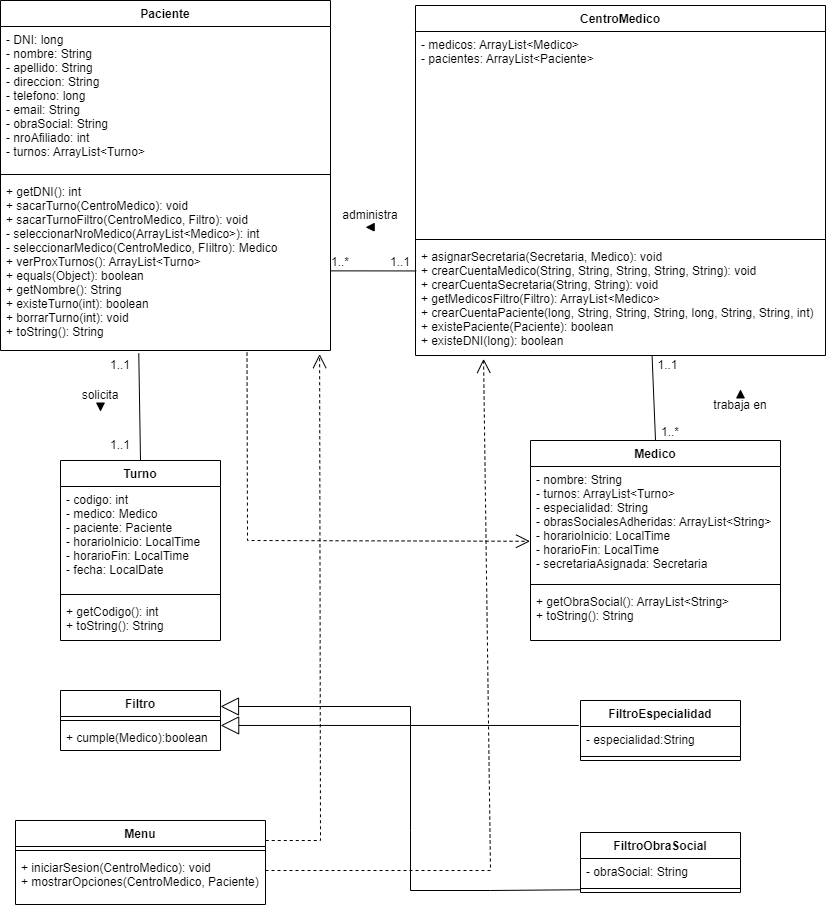

The diagram above was exported from draw.io. Its source (the exported page's mxGraphModel, read from the mxfile embedded in the PNG):
<mxGraphModel dx="2031" dy="1089" grid="1" gridSize="10" guides="1" tooltips="1" connect="1" arrows="1" fold="1" page="1" pageScale="1" pageWidth="850" pageHeight="1100" background="#ffffff" math="0" shadow="0">
  <root>
    <mxCell id="0" />
    <mxCell id="1" parent="0" />
    <mxCell id="NrFjegRCaVXWFW9sVjRA-1" value="Paciente" style="swimlane;fontStyle=1;align=center;verticalAlign=top;childLayout=stackLayout;horizontal=1;startSize=26;horizontalStack=0;resizeParent=1;resizeParentMax=0;resizeLast=0;collapsible=1;marginBottom=0;" vertex="1" parent="1">
      <mxGeometry x="10" y="20" width="330" height="350" as="geometry" />
    </mxCell>
    <mxCell id="NrFjegRCaVXWFW9sVjRA-2" value="- DNI: long&#10;- nombre: String&#10;- apellido: String&#10;- direccion: String&#10;- telefono: long&#10;- email: String&#10;- obraSocial: String&#10;- nroAfiliado: int&#10;- turnos: ArrayList&lt;Turno&gt;" style="text;strokeColor=none;fillColor=none;align=left;verticalAlign=top;spacingLeft=4;spacingRight=4;overflow=hidden;rotatable=0;points=[[0,0.5],[1,0.5]];portConstraint=eastwest;" vertex="1" parent="NrFjegRCaVXWFW9sVjRA-1">
      <mxGeometry y="26" width="330" height="144" as="geometry" />
    </mxCell>
    <mxCell id="NrFjegRCaVXWFW9sVjRA-3" value="" style="line;strokeWidth=1;fillColor=none;align=left;verticalAlign=middle;spacingTop=-1;spacingLeft=3;spacingRight=3;rotatable=0;labelPosition=right;points=[];portConstraint=eastwest;" vertex="1" parent="NrFjegRCaVXWFW9sVjRA-1">
      <mxGeometry y="170" width="330" height="8" as="geometry" />
    </mxCell>
    <mxCell id="NrFjegRCaVXWFW9sVjRA-4" value="+ getDNI(): int&#10;+ sacarTurno(CentroMedico): void&#10;+ sacarTurnoFiltro(CentroMedico, Filtro): void&#10;- seleccionarNroMedico(ArrayList&lt;Medico&gt;): int&#10;- seleccionarMedico(CentroMedico, FIiltro): Medico&#10;+ verProxTurnos(): ArrayList&lt;Turno&gt;&#10;+ equals(Object): boolean&#10;+ getNombre(): String&#10;+ existeTurno(int): boolean&#10;+ borrarTurno(int): void&#10;+ toString(): String" style="text;strokeColor=none;fillColor=none;align=left;verticalAlign=top;spacingLeft=4;spacingRight=4;overflow=hidden;rotatable=0;points=[[0,0.5],[1,0.5]];portConstraint=eastwest;" vertex="1" parent="NrFjegRCaVXWFW9sVjRA-1">
      <mxGeometry y="178" width="330" height="172" as="geometry" />
    </mxCell>
    <mxCell id="NrFjegRCaVXWFW9sVjRA-5" value="CentroMedico" style="swimlane;fontStyle=1;align=center;verticalAlign=top;childLayout=stackLayout;horizontal=1;startSize=26;horizontalStack=0;resizeParent=1;resizeParentMax=0;resizeLast=0;collapsible=1;marginBottom=0;" vertex="1" parent="1">
      <mxGeometry x="425" y="25" width="410" height="350" as="geometry" />
    </mxCell>
    <mxCell id="NrFjegRCaVXWFW9sVjRA-6" value="- medicos: ArrayList&lt;Medico&gt;&#10;- pacientes: ArrayList&lt;Paciente&gt;" style="text;strokeColor=none;fillColor=none;align=left;verticalAlign=top;spacingLeft=4;spacingRight=4;overflow=hidden;rotatable=0;points=[[0,0.5],[1,0.5]];portConstraint=eastwest;" vertex="1" parent="NrFjegRCaVXWFW9sVjRA-5">
      <mxGeometry y="26" width="410" height="204" as="geometry" />
    </mxCell>
    <mxCell id="NrFjegRCaVXWFW9sVjRA-7" value="" style="line;strokeWidth=1;fillColor=none;align=left;verticalAlign=middle;spacingTop=-1;spacingLeft=3;spacingRight=3;rotatable=0;labelPosition=right;points=[];portConstraint=eastwest;" vertex="1" parent="NrFjegRCaVXWFW9sVjRA-5">
      <mxGeometry y="230" width="410" height="8" as="geometry" />
    </mxCell>
    <mxCell id="NrFjegRCaVXWFW9sVjRA-8" value="+ asignarSecretaria(Secretaria, Medico): void&#10;+ crearCuentaMedico(String, String, String, String, String): void&#10;+ crearCuentaSecretaria(String, String): void&#10;+ getMedicosFiltro(Filtro): ArrayList&lt;Medico&gt;&#10;+ crearCuentaPaciente(long, String, String, String, long, String, String, int)&#10;+ existePaciente(Paciente): boolean&#10;+ existeDNI(long): boolean" style="text;strokeColor=none;fillColor=none;align=left;verticalAlign=top;spacingLeft=4;spacingRight=4;overflow=hidden;rotatable=0;points=[[0,0.5],[1,0.5]];portConstraint=eastwest;" vertex="1" parent="NrFjegRCaVXWFW9sVjRA-5">
      <mxGeometry y="238" width="410" height="112" as="geometry" />
    </mxCell>
    <mxCell id="NrFjegRCaVXWFW9sVjRA-9" value="Turno" style="swimlane;fontStyle=1;align=center;verticalAlign=top;childLayout=stackLayout;horizontal=1;startSize=26;horizontalStack=0;resizeParent=1;resizeParentMax=0;resizeLast=0;collapsible=1;marginBottom=0;" vertex="1" parent="1">
      <mxGeometry x="70" y="480" width="160" height="180" as="geometry" />
    </mxCell>
    <mxCell id="NrFjegRCaVXWFW9sVjRA-10" value="- codigo: int&#10;- medico: Medico&#10;- paciente: Paciente&#10;- horarioInicio: LocalTime&#10;- horarioFin: LocalTime&#10;- fecha: LocalDate" style="text;strokeColor=none;fillColor=none;align=left;verticalAlign=top;spacingLeft=4;spacingRight=4;overflow=hidden;rotatable=0;points=[[0,0.5],[1,0.5]];portConstraint=eastwest;" vertex="1" parent="NrFjegRCaVXWFW9sVjRA-9">
      <mxGeometry y="26" width="160" height="104" as="geometry" />
    </mxCell>
    <mxCell id="NrFjegRCaVXWFW9sVjRA-11" value="" style="line;strokeWidth=1;fillColor=none;align=left;verticalAlign=middle;spacingTop=-1;spacingLeft=3;spacingRight=3;rotatable=0;labelPosition=right;points=[];portConstraint=eastwest;" vertex="1" parent="NrFjegRCaVXWFW9sVjRA-9">
      <mxGeometry y="130" width="160" height="8" as="geometry" />
    </mxCell>
    <mxCell id="NrFjegRCaVXWFW9sVjRA-12" value="+ getCodigo(): int&#10;+ toString(): String" style="text;strokeColor=none;fillColor=none;align=left;verticalAlign=top;spacingLeft=4;spacingRight=4;overflow=hidden;rotatable=0;points=[[0,0.5],[1,0.5]];portConstraint=eastwest;" vertex="1" parent="NrFjegRCaVXWFW9sVjRA-9">
      <mxGeometry y="138" width="160" height="42" as="geometry" />
    </mxCell>
    <mxCell id="NrFjegRCaVXWFW9sVjRA-13" value="Medico" style="swimlane;fontStyle=1;align=center;verticalAlign=top;childLayout=stackLayout;horizontal=1;startSize=26;horizontalStack=0;resizeParent=1;resizeParentMax=0;resizeLast=0;collapsible=1;marginBottom=0;" vertex="1" parent="1">
      <mxGeometry x="540" y="460" width="250" height="200" as="geometry" />
    </mxCell>
    <mxCell id="NrFjegRCaVXWFW9sVjRA-14" value="- nombre: String&#10;- turnos: ArrayList&lt;Turno&gt;&#10;- especialidad: String&#10;- obrasSocialesAdheridas: ArrayList&lt;String&gt;&#10;- horarioInicio: LocalTime&#10;- horarioFin: LocalTime&#10;- secretariaAsignada: Secretaria" style="text;strokeColor=none;fillColor=none;align=left;verticalAlign=top;spacingLeft=4;spacingRight=4;overflow=hidden;rotatable=0;points=[[0,0.5],[1,0.5]];portConstraint=eastwest;" vertex="1" parent="NrFjegRCaVXWFW9sVjRA-13">
      <mxGeometry y="26" width="250" height="114" as="geometry" />
    </mxCell>
    <mxCell id="NrFjegRCaVXWFW9sVjRA-15" value="" style="line;strokeWidth=1;fillColor=none;align=left;verticalAlign=middle;spacingTop=-1;spacingLeft=3;spacingRight=3;rotatable=0;labelPosition=right;points=[];portConstraint=eastwest;" vertex="1" parent="NrFjegRCaVXWFW9sVjRA-13">
      <mxGeometry y="140" width="250" height="8" as="geometry" />
    </mxCell>
    <mxCell id="NrFjegRCaVXWFW9sVjRA-16" value="+ getObraSocial(): ArrayList&lt;String&gt;&#10;+ toString(): String" style="text;strokeColor=none;fillColor=none;align=left;verticalAlign=top;spacingLeft=4;spacingRight=4;overflow=hidden;rotatable=0;points=[[0,0.5],[1,0.5]];portConstraint=eastwest;" vertex="1" parent="NrFjegRCaVXWFW9sVjRA-13">
      <mxGeometry y="148" width="250" height="52" as="geometry" />
    </mxCell>
    <mxCell id="NrFjegRCaVXWFW9sVjRA-17" value="Filtro" style="swimlane;fontStyle=1;align=center;verticalAlign=top;childLayout=stackLayout;horizontal=1;startSize=26;horizontalStack=0;resizeParent=1;resizeParentMax=0;resizeLast=0;collapsible=1;marginBottom=0;" vertex="1" parent="1">
      <mxGeometry x="70" y="710" width="160" height="60" as="geometry" />
    </mxCell>
    <mxCell id="NrFjegRCaVXWFW9sVjRA-19" value="" style="line;strokeWidth=1;fillColor=none;align=left;verticalAlign=middle;spacingTop=-1;spacingLeft=3;spacingRight=3;rotatable=0;labelPosition=right;points=[];portConstraint=eastwest;" vertex="1" parent="NrFjegRCaVXWFW9sVjRA-17">
      <mxGeometry y="26" width="160" height="8" as="geometry" />
    </mxCell>
    <mxCell id="NrFjegRCaVXWFW9sVjRA-20" value="+ cumple(Medico):boolean" style="text;strokeColor=none;fillColor=none;align=left;verticalAlign=top;spacingLeft=4;spacingRight=4;overflow=hidden;rotatable=0;points=[[0,0.5],[1,0.5]];portConstraint=eastwest;" vertex="1" parent="NrFjegRCaVXWFW9sVjRA-17">
      <mxGeometry y="34" width="160" height="26" as="geometry" />
    </mxCell>
    <mxCell id="NrFjegRCaVXWFW9sVjRA-21" value="FiltroEspecialidad" style="swimlane;fontStyle=1;align=center;verticalAlign=top;childLayout=stackLayout;horizontal=1;startSize=26;horizontalStack=0;resizeParent=1;resizeParentMax=0;resizeLast=0;collapsible=1;marginBottom=0;" vertex="1" parent="1">
      <mxGeometry x="590" y="720" width="160" height="60" as="geometry" />
    </mxCell>
    <mxCell id="NrFjegRCaVXWFW9sVjRA-22" value="- especialidad:String" style="text;strokeColor=none;fillColor=none;align=left;verticalAlign=top;spacingLeft=4;spacingRight=4;overflow=hidden;rotatable=0;points=[[0,0.5],[1,0.5]];portConstraint=eastwest;" vertex="1" parent="NrFjegRCaVXWFW9sVjRA-21">
      <mxGeometry y="26" width="160" height="26" as="geometry" />
    </mxCell>
    <mxCell id="NrFjegRCaVXWFW9sVjRA-23" value="" style="line;strokeWidth=1;fillColor=none;align=left;verticalAlign=middle;spacingTop=-1;spacingLeft=3;spacingRight=3;rotatable=0;labelPosition=right;points=[];portConstraint=eastwest;" vertex="1" parent="NrFjegRCaVXWFW9sVjRA-21">
      <mxGeometry y="52" width="160" height="8" as="geometry" />
    </mxCell>
    <mxCell id="NrFjegRCaVXWFW9sVjRA-25" value="FiltroObraSocial" style="swimlane;fontStyle=1;align=center;verticalAlign=top;childLayout=stackLayout;horizontal=1;startSize=26;horizontalStack=0;resizeParent=1;resizeParentMax=0;resizeLast=0;collapsible=1;marginBottom=0;" vertex="1" parent="1">
      <mxGeometry x="590" y="852" width="160" height="60" as="geometry" />
    </mxCell>
    <mxCell id="NrFjegRCaVXWFW9sVjRA-26" value="- obraSocial: String" style="text;strokeColor=none;fillColor=none;align=left;verticalAlign=top;spacingLeft=4;spacingRight=4;overflow=hidden;rotatable=0;points=[[0,0.5],[1,0.5]];portConstraint=eastwest;" vertex="1" parent="NrFjegRCaVXWFW9sVjRA-25">
      <mxGeometry y="26" width="160" height="26" as="geometry" />
    </mxCell>
    <mxCell id="NrFjegRCaVXWFW9sVjRA-27" value="" style="line;strokeWidth=1;fillColor=none;align=left;verticalAlign=middle;spacingTop=-1;spacingLeft=3;spacingRight=3;rotatable=0;labelPosition=right;points=[];portConstraint=eastwest;" vertex="1" parent="NrFjegRCaVXWFW9sVjRA-25">
      <mxGeometry y="52" width="160" height="8" as="geometry" />
    </mxCell>
    <mxCell id="NrFjegRCaVXWFW9sVjRA-28" value="Menu" style="swimlane;fontStyle=1;align=center;verticalAlign=top;childLayout=stackLayout;horizontal=1;startSize=26;horizontalStack=0;resizeParent=1;resizeParentMax=0;resizeLast=0;collapsible=1;marginBottom=0;" vertex="1" parent="1">
      <mxGeometry x="25" y="840" width="250" height="84" as="geometry" />
    </mxCell>
    <mxCell id="NrFjegRCaVXWFW9sVjRA-30" value="" style="line;strokeWidth=1;fillColor=none;align=left;verticalAlign=middle;spacingTop=-1;spacingLeft=3;spacingRight=3;rotatable=0;labelPosition=right;points=[];portConstraint=eastwest;" vertex="1" parent="NrFjegRCaVXWFW9sVjRA-28">
      <mxGeometry y="26" width="250" height="8" as="geometry" />
    </mxCell>
    <mxCell id="NrFjegRCaVXWFW9sVjRA-31" value="+ iniciarSesion(CentroMedico): void&#10;+ mostrarOpciones(CentroMedico, Paciente)" style="text;strokeColor=none;fillColor=none;align=left;verticalAlign=top;spacingLeft=4;spacingRight=4;overflow=hidden;rotatable=0;points=[[0,0.5],[1,0.5]];portConstraint=eastwest;" vertex="1" parent="NrFjegRCaVXWFW9sVjRA-28">
      <mxGeometry y="34" width="250" height="50" as="geometry" />
    </mxCell>
    <mxCell id="NrFjegRCaVXWFW9sVjRA-33" value="" style="endArrow=none;html=1;rounded=0;entryX=0.419;entryY=1.016;entryDx=0;entryDy=0;entryPerimeter=0;exitX=0.5;exitY=0;exitDx=0;exitDy=0;" edge="1" parent="1" source="NrFjegRCaVXWFW9sVjRA-9" target="NrFjegRCaVXWFW9sVjRA-4">
      <mxGeometry width="50" height="50" relative="1" as="geometry">
        <mxPoint x="60" y="480" as="sourcePoint" />
        <mxPoint x="110" y="430" as="targetPoint" />
      </mxGeometry>
    </mxCell>
    <mxCell id="NrFjegRCaVXWFW9sVjRA-34" value="" style="endArrow=none;html=1;rounded=0;exitX=0.5;exitY=0;exitDx=0;exitDy=0;entryX=0.577;entryY=0.999;entryDx=0;entryDy=0;entryPerimeter=0;" edge="1" parent="1" source="NrFjegRCaVXWFW9sVjRA-13" target="NrFjegRCaVXWFW9sVjRA-8">
      <mxGeometry width="50" height="50" relative="1" as="geometry">
        <mxPoint x="400" y="660" as="sourcePoint" />
        <mxPoint x="660" y="380" as="targetPoint" />
      </mxGeometry>
    </mxCell>
    <mxCell id="NrFjegRCaVXWFW9sVjRA-36" value="" style="endArrow=none;html=1;rounded=0;exitX=1.001;exitY=0.537;exitDx=0;exitDy=0;exitPerimeter=0;entryX=0.002;entryY=0.245;entryDx=0;entryDy=0;entryPerimeter=0;" edge="1" parent="1" source="NrFjegRCaVXWFW9sVjRA-4" target="NrFjegRCaVXWFW9sVjRA-8">
      <mxGeometry width="50" height="50" relative="1" as="geometry">
        <mxPoint x="370" y="460" as="sourcePoint" />
        <mxPoint x="420" y="410" as="targetPoint" />
      </mxGeometry>
    </mxCell>
    <mxCell id="NrFjegRCaVXWFW9sVjRA-37" value="" style="endArrow=open;endSize=12;dashed=1;html=1;rounded=0;entryX=0.166;entryY=1.03;entryDx=0;entryDy=0;entryPerimeter=0;" edge="1" parent="1" target="NrFjegRCaVXWFW9sVjRA-8">
      <mxGeometry width="160" relative="1" as="geometry">
        <mxPoint x="275" y="890" as="sourcePoint" />
        <mxPoint x="440" y="650" as="targetPoint" />
        <Array as="points">
          <mxPoint x="500" y="890" />
        </Array>
      </mxGeometry>
    </mxCell>
    <mxCell id="NrFjegRCaVXWFW9sVjRA-38" value="" style="endArrow=open;endSize=12;dashed=1;html=1;rounded=0;entryX=0.967;entryY=1.021;entryDx=0;entryDy=0;entryPerimeter=0;exitX=1.001;exitY=0.238;exitDx=0;exitDy=0;exitPerimeter=0;" edge="1" parent="1" source="NrFjegRCaVXWFW9sVjRA-28" target="NrFjegRCaVXWFW9sVjRA-4">
      <mxGeometry x="-0.5793" y="-42" width="160" relative="1" as="geometry">
        <mxPoint x="280" y="860" as="sourcePoint" />
        <mxPoint x="390" y="530" as="targetPoint" />
        <Array as="points">
          <mxPoint x="330" y="860" />
        </Array>
        <mxPoint x="1" as="offset" />
      </mxGeometry>
    </mxCell>
    <mxCell id="NrFjegRCaVXWFW9sVjRA-40" value="" style="endArrow=open;endSize=12;dashed=1;html=1;rounded=0;exitX=0.747;exitY=1.012;exitDx=0;exitDy=0;exitPerimeter=0;entryX=-0.002;entryY=0.656;entryDx=0;entryDy=0;entryPerimeter=0;" edge="1" parent="1" source="NrFjegRCaVXWFW9sVjRA-4" target="NrFjegRCaVXWFW9sVjRA-14">
      <mxGeometry width="160" relative="1" as="geometry">
        <mxPoint x="370" y="550" as="sourcePoint" />
        <mxPoint x="530" y="550" as="targetPoint" />
        <Array as="points">
          <mxPoint x="257" y="560" />
        </Array>
      </mxGeometry>
    </mxCell>
    <mxCell id="NrFjegRCaVXWFW9sVjRA-42" value="solicita" style="text;html=1;strokeColor=none;fillColor=none;align=center;verticalAlign=middle;whiteSpace=wrap;rounded=0;" vertex="1" parent="1">
      <mxGeometry x="80" y="400" width="60" height="30" as="geometry" />
    </mxCell>
    <mxCell id="NrFjegRCaVXWFW9sVjRA-43" value="1..1" style="text;html=1;strokeColor=none;fillColor=none;align=center;verticalAlign=middle;whiteSpace=wrap;rounded=0;" vertex="1" parent="1">
      <mxGeometry x="100" y="450" width="60" height="30" as="geometry" />
    </mxCell>
    <mxCell id="NrFjegRCaVXWFW9sVjRA-44" value="1..1" style="text;html=1;strokeColor=none;fillColor=none;align=center;verticalAlign=middle;whiteSpace=wrap;rounded=0;" vertex="1" parent="1">
      <mxGeometry x="100" y="370" width="60" height="30" as="geometry" />
    </mxCell>
    <mxCell id="NrFjegRCaVXWFW9sVjRA-45" value="" style="triangle;whiteSpace=wrap;html=1;fillColor=#000000;direction=south;" vertex="1" parent="1">
      <mxGeometry x="106.25" y="422.5" width="7.5" height="7.5" as="geometry" />
    </mxCell>
    <mxCell id="NrFjegRCaVXWFW9sVjRA-47" value="administra" style="text;html=1;strokeColor=none;fillColor=none;align=center;verticalAlign=middle;whiteSpace=wrap;rounded=0;" vertex="1" parent="1">
      <mxGeometry x="350" y="220" width="60" height="30" as="geometry" />
    </mxCell>
    <mxCell id="NrFjegRCaVXWFW9sVjRA-48" value="" style="triangle;whiteSpace=wrap;html=1;fillColor=#000000;direction=south;rotation=90;" vertex="1" parent="1">
      <mxGeometry x="376.25" y="243" width="7.5" height="7.5" as="geometry" />
    </mxCell>
    <mxCell id="NrFjegRCaVXWFW9sVjRA-50" value="1..*" style="text;html=1;strokeColor=none;fillColor=none;align=center;verticalAlign=middle;whiteSpace=wrap;rounded=0;" vertex="1" parent="1">
      <mxGeometry x="319.75" y="267" width="60" height="30" as="geometry" />
    </mxCell>
    <mxCell id="NrFjegRCaVXWFW9sVjRA-51" value="1..1" style="text;html=1;strokeColor=none;fillColor=none;align=center;verticalAlign=middle;whiteSpace=wrap;rounded=0;" vertex="1" parent="1">
      <mxGeometry x="379.75" y="267" width="60" height="30" as="geometry" />
    </mxCell>
    <mxCell id="NrFjegRCaVXWFW9sVjRA-52" value="trabaja en" style="text;html=1;strokeColor=none;fillColor=none;align=center;verticalAlign=middle;whiteSpace=wrap;rounded=0;" vertex="1" parent="1">
      <mxGeometry x="720" y="410" width="60" height="30" as="geometry" />
    </mxCell>
    <mxCell id="NrFjegRCaVXWFW9sVjRA-53" value="" style="triangle;whiteSpace=wrap;html=1;fillColor=#000000;direction=north;" vertex="1" parent="1">
      <mxGeometry x="746.25" y="410" width="7.5" height="7.5" as="geometry" />
    </mxCell>
    <mxCell id="NrFjegRCaVXWFW9sVjRA-54" value="1..1" style="text;html=1;strokeColor=none;fillColor=none;align=center;verticalAlign=middle;whiteSpace=wrap;rounded=0;" vertex="1" parent="1">
      <mxGeometry x="650" y="375" width="55" height="20" as="geometry" />
    </mxCell>
    <mxCell id="NrFjegRCaVXWFW9sVjRA-57" value="1..*" style="text;html=1;strokeColor=none;fillColor=none;align=center;verticalAlign=middle;whiteSpace=wrap;rounded=0;" vertex="1" parent="1">
      <mxGeometry x="650" y="437" width="60" height="30" as="geometry" />
    </mxCell>
    <mxCell id="NrFjegRCaVXWFW9sVjRA-59" value="" style="endArrow=block;endSize=16;endFill=0;html=1;rounded=0;entryX=1.001;entryY=0.037;entryDx=0;entryDy=0;entryPerimeter=0;exitX=-0.011;exitY=0.416;exitDx=0;exitDy=0;exitPerimeter=0;" edge="1" parent="1" source="NrFjegRCaVXWFW9sVjRA-21" target="NrFjegRCaVXWFW9sVjRA-20">
      <mxGeometry width="160" relative="1" as="geometry">
        <mxPoint x="350" y="820" as="sourcePoint" />
        <mxPoint x="510" y="820" as="targetPoint" />
      </mxGeometry>
    </mxCell>
    <mxCell id="NrFjegRCaVXWFW9sVjRA-60" value="" style="endArrow=block;endSize=16;endFill=0;html=1;rounded=0;entryX=1.001;entryY=0.037;entryDx=0;entryDy=0;entryPerimeter=0;exitX=0.001;exitY=0.655;exitDx=0;exitDy=0;exitPerimeter=0;" edge="1" parent="1" source="NrFjegRCaVXWFW9sVjRA-27">
      <mxGeometry width="160" relative="1" as="geometry">
        <mxPoint x="590" y="851" as="sourcePoint" />
        <mxPoint x="229.99999999999997" y="726.002" as="targetPoint" />
        <Array as="points">
          <mxPoint x="500" y="910" />
          <mxPoint x="420" y="910" />
          <mxPoint x="420" y="850" />
          <mxPoint x="420" y="726" />
        </Array>
      </mxGeometry>
    </mxCell>
  </root>
</mxGraphModel>